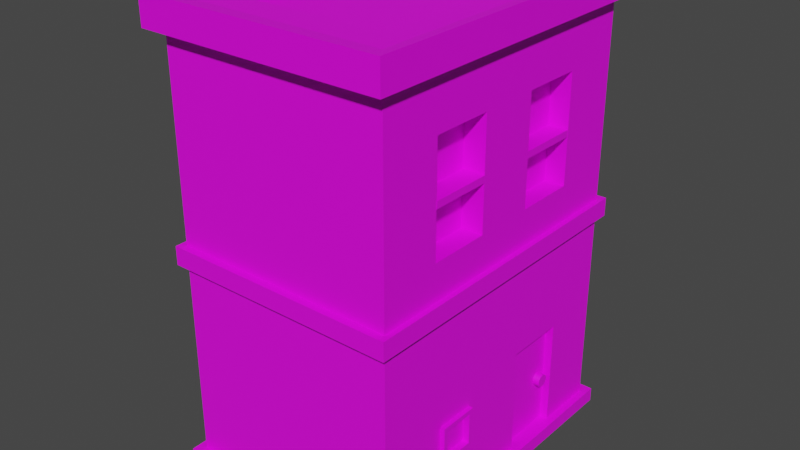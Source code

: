# Source: house2_blend.blend  (saved by Blender 2.80.75; exported with 4.5.12 LTS)
import bpy
from mathutils import Matrix  # noqa: F401  (used for matrix-valued properties, if any)

bpy.ops.wm.read_factory_settings(use_empty=True)
scene = bpy.context.scene
scene.name = 'Scene'

# ---- collections
col_collection = bpy.data.collections.new('Collection'); scene.collection.children.link(col_collection)

# ---- images (referenced by path relative to the original .blend; pixels are not part of the script)
import os
ASSET_DIR = os.environ.get("B2B_ASSET_DIR", "")  # directory of the original .blend (textures are referenced by path, not embedded)
HERE = os.path.dirname(os.path.abspath(__file__))  # packed textures are extracted next to this script under _unpacked/

def load_image(name, relpath, width, height, colorspace="sRGB"):
    """Load a texture the original file referenced (path relative to the .blend, or extracted next to this script)."""
    p = next((c for c in (os.path.join(HERE, relpath), os.path.join(ASSET_DIR, relpath)) if relpath and os.path.exists(c)), "")
    if p:
        img = bpy.data.images.load(p, check_existing=True)
        img.name = name
    else:  # same state as the original file: an image datablock whose file is absent (Cycles renders it pink)
        img = bpy.data.images.new(name, width, height)
        img.source = "FILE"
        img.filepath = "//" + (relpath or name)
    img.colorspace_settings.name = colorspace
    return img
img_housemat2_png = load_image('houseMat2.png', 'houseMat2.png', 1024, 1024, 'sRGB')

# ---- materials (node trees are filled in below, after node groups)
mat_house2mat = bpy.data.materials.new('House2Mat')
mat_house2mat.use_transparent_shadow = False

# ---- material node trees
mat_house2mat.use_nodes = True; mat_house2mat.node_tree.nodes.clear()
_N = mat_house2mat.node_tree.nodes; _L = mat_house2mat.node_tree.links
n0 = _N.new('ShaderNodeOutputMaterial'); n0.name = 'Material Output'; n0.location = (300, 300)
n1 = _N.new('ShaderNodeBsdfPrincipled'); n1.name = 'Principled BSDF'; n1.location = (10, 300)
n1.distribution = 'GGX'
n1.subsurface_method = 'BURLEY'
n1.inputs[3].default_value = 1.45
n1.inputs[27].default_value = (0.0, 0.0, 0.0, 1.0)
n1.inputs[28].default_value = 1.0
n2 = _N.new('ShaderNodeTexImage'); n2.name = 'Image Texture'; n2.location = (-280, 280)
n2.image = img_housemat2_png
_L.new(n1.outputs[0], n0.inputs[0])
_L.new(n2.outputs[0], n1.inputs[0])
n0.is_active_output = True

# ---- world
world_world = bpy.data.worlds.new('World'); scene.world = world_world
world_world.use_nodes = True; world_world.node_tree.nodes.clear()
_N = world_world.node_tree.nodes; _L = world_world.node_tree.links
n0 = _N.new('ShaderNodeOutputWorld'); n0.name = 'World Output'; n0.location = (300, 300)
n1 = _N.new('ShaderNodeBackground'); n1.name = 'Background'; n1.location = (10, 300)
n1.inputs[0].default_value = (0.05088, 0.05088, 0.05088, 1.0)
_L.new(n1.outputs[0], n0.inputs[0])
n0.is_active_output = True
world_world.color = (0.05088, 0.05088, 0.05088)
world_world.use_sun_shadow = False
world_world.sun_shadow_jitter_overblur = 0.0

# ---- meshes
me_cube_001 = bpy.data.meshes.new('Cube.001')
me_cube_001.from_pydata([(-1.096, 0.6576, 0.8753), (-1.0, -1.0, 1.0), (1.096, -0.6576, 0.8753), (-1.0, 1.0, 1.0), (1.096, -1.096, 0.8753), (1.0, -1.0, 1.0), (1.096, 1.096, 0.8753), (1.0, 1.0, 1.0), (-1.0, -1.0, 0.881), (-1.0, 1.0, 0.881), (1.0, 1.0, 0.881), (1.0, -1.0, 0.881), (-0.8133, -0.8133, 1.0), (-0.8133, 0.8133, 1.0), (0.8133, 0.8133, 1.0), (0.8133, -0.8133, 1.0), (-0.8133, -0.8133, 0.9343), (-0.8133, 0.8133, 0.9343), (0.8133, 0.8133, 0.9343), (0.8133, -0.8133, 0.9343), (-1.0, 1.0, -0.05948), (1.0, 1.0, -0.05948), (1.0, -1.0, -0.05948), (-1.0, -1.0, -0.05948), (-1.096, 1.096, 0.8753), (1.096, -1.096, 1.006), (1.096, -0.6576, 1.006), (1.096, 1.096, 1.006), (-1.0, -0.6, 1.0), (-1.0, -0.2, 1.0), (-1.0, 0.2, 1.0), (-1.0, 0.6, 1.0), (-1.096, 1.096, 1.006), (-1.096, 0.6576, 1.006), (-1.096, -1.096, 1.006), (-1.096, -1.096, 0.8753), (1.0, 0.6, 1.0), (1.0, 0.2, 1.0), (1.0, -0.2, 1.0), (1.0, -0.6, 1.0), (1.0, 0.6, 0.881), (1.0, 0.2, 0.881), (1.0, -0.2, 0.881), (1.0, -0.6, 0.881), (-1.0, -0.6, 0.881), (-1.0, -0.2, 0.881), (-1.0, 0.2, 0.881), (-1.0, 0.6, 0.881), (-0.8133, -0.488, 1.0), (-0.8133, -0.1627, 1.0), (-0.8133, 0.1627, 1.0), (-0.8133, 0.488, 1.0), (0.8133, 0.488, 1.0), (0.8133, 0.1627, 1.0), (0.8133, -0.1627, 1.0), (0.8133, -0.488, 1.0), (-0.8133, -0.488, 0.9343), (-0.8133, -0.1627, 0.9343), (-0.8133, 0.1627, 0.9343), (-0.8133, 0.488, 0.9343), (0.8133, 0.488, 0.9343), (0.8133, 0.1627, 0.9343), (0.8133, -0.1627, 0.9343), (0.8133, -0.488, 0.9343), (-1.0, -0.6, -0.05948), (-1.0, -0.2, -0.05948), (-1.0, 0.2, -0.05948), (-1.0, 0.6, -0.05948), (1.0, 0.6, -0.05948), (1.0, 0.2, -0.05948), (1.0, -0.2, -0.05948), (1.0, -0.6, -0.05948), (-1.0, 1.0, -0.4695), (1.0, 1.0, -0.4695), (1.0, -1.0, -0.4695), (-1.0, -1.0, -0.4695), (1.0, 0.6, -0.4695), (1.0, 0.2, -0.4695), (1.0, -0.2, -0.4695), (1.0, -0.6, -0.4695), (-1.0, -0.6, -0.4695), (-1.0, -0.2, -0.4695), (-1.0, 0.2, -0.4695), (-1.0, 0.6, -0.4695), (-1.0, -1.0, 0.1756), (-1.0, -1.0, 0.4108), (-1.0, -1.0, 0.6459), (-1.0, 1.0, 0.6459), (-1.0, 1.0, 0.4108), (-1.0, 1.0, 0.1756), (1.0, 1.0, 0.6459), (1.0, 1.0, 0.4108), (1.0, 1.0, 0.1756), (1.0, -1.0, 0.6459), (1.0, -1.0, 0.4108), (1.0, -1.0, 0.1756), (-1.0, -0.6, 0.6459), (-1.0, -0.6, 0.4108), (-1.0, -0.6, 0.1756), (-1.0, -0.2, 0.6459), (-1.0, -0.2, 0.4108), (-1.0, -0.2, 0.1756), (-1.0, 0.2, 0.6459), (-1.0, 0.2, 0.4108), (-1.0, 0.2, 0.1756), (-1.0, 0.6, 0.6459), (-1.0, 0.6, 0.4108), (-1.0, 0.6, 0.1756), (1.0, 0.6, 0.6459), (1.0, 0.6, 0.4108), (1.0, 0.6, 0.1756), (1.0, 0.2, 0.6459), (1.0, 0.2, 0.4108), (1.0, 0.2, 0.1756), (1.0, -0.2, 0.6459), (1.0, -0.2, 0.4108), (1.0, -0.2, 0.1756), (1.0, -0.6, 0.6459), (1.0, -0.6, 0.4108), (1.0, -0.6, 0.1756), (-1.0, 1.0, -0.9412), (1.0, 1.0, -0.9412), (1.0, -1.0, -0.9412), (1.0, 0.6, -0.9412), (1.0, 0.2, -0.9412), (1.0, -0.2, -0.9412), (1.0, -0.6, -0.9412), (-1.0, -0.6, -0.9412), (-1.0, -0.2, -0.9412), (-1.0, 0.2, -0.9412), (-1.0, 0.6, -0.9412), (-1.0, -1.0, -0.9412), (-1.0, 1.0, 0.01795), (1.0, 1.0, 0.01795), (1.0, -1.0, 0.01795), (-1.0, -0.6, 0.01795), (-1.0, -0.2, 0.01795), (-1.0, 0.2, 0.01795), (-1.0, 0.6, 0.01795), (1.0, 0.6, 0.01795), (1.0, 0.2, 0.01795), (1.0, -0.2, 0.01795), (1.0, -0.6, 0.01795), (-1.0, -1.0, 0.01795), (-1.05, 1.05, 0.01987), (-1.05, 1.05, -0.0614), (1.05, 1.05, 0.01987), (1.05, 1.05, -0.0614), (1.05, -1.05, 0.01987), (1.05, -1.05, -0.0614), (-1.05, 0.6298, -0.0614), (1.05, -0.6298, -0.0614), (-1.05, -1.05, -0.0614), (-1.05, -0.6298, -0.0614), (-1.05, -0.2099, -0.0614), (-1.05, 0.2099, -0.0614), (1.05, 0.6298, -0.0614), (1.05, 0.2099, -0.0614), (1.05, -0.2099, -0.0614), (-1.05, -0.6298, 0.01987), (-1.05, -0.2099, 0.01987), (-1.05, 0.2099, 0.01987), (-1.05, 0.6298, 0.01987), (1.05, 0.6298, 0.01987), (1.05, 0.2099, 0.01987), (1.05, -0.2099, 0.01987), (1.05, -0.6298, 0.01987), (-1.05, -1.05, 0.01987), (-1.068, -0.6408, -1.002), (-1.068, -1.068, -1.002), (-1.068, 1.068, -0.9392), (-1.068, 1.068, -1.002), (1.068, 1.068, -1.002), (1.068, 1.068, -0.9392), (1.068, 0.6408, -1.002), (1.068, -1.068, -0.9392), (1.068, -1.068, -1.002), (-1.068, 0.6408, -1.002), (-1.068, 0.2136, -1.002), (-1.068, -0.2136, -1.002), (1.068, -0.6408, -1.002), (1.068, -0.2136, -1.002), (1.068, 0.2136, -1.002), (1.068, 0.6408, -0.9392), (1.068, 0.2136, -0.9392), (1.068, -0.2136, -0.9392), (1.068, -0.6408, -0.9392), (-1.068, -0.6408, -0.9392), (-1.068, -0.2136, -0.9392), (-1.068, 0.2136, -0.9392), (-1.068, 0.6408, -0.9392), (-1.068, -1.068, -0.9392), (-1.096, -0.6576, 1.006), (-1.096, -0.2192, 1.006), (-1.096, 0.2192, 1.006), (1.096, 0.6576, 1.006), (1.096, 0.2192, 1.006), (1.096, -0.2192, 1.006), (1.096, 0.6576, 0.8753), (1.096, 0.2192, 0.8753), (1.096, -0.2192, 0.8753), (-1.096, -0.6576, 0.8753), (-1.096, -0.2192, 0.8753), (-1.096, 0.2192, 0.8753), (0.9284, 0.6, -0.4695), (0.9284, 0.2, -0.4695), (0.9284, 0.6, -0.9412), (0.9284, 0.2, -0.9412), (0.8094, -0.2, 0.6459), (0.8094, -0.2, 0.4108), (0.8094, -0.2, 0.1756), (0.8094, -0.6, 0.6459), (0.8094, -0.6, 0.4108), (0.8094, -0.6, 0.1756), (0.8206, 0.6, 0.6459), (0.8206, 0.6, 0.4108), (0.8206, 0.6, 0.1756), (0.8206, 0.2, 0.6459), (0.8206, 0.2, 0.4108), (0.8206, 0.2, 0.1756), (1.0, -0.2697, -0.5421), (1.0, -0.5303, -0.5421), (1.0, -0.2697, -0.7177), (1.0, -0.5303, -0.7177), (1.039, -0.2697, -0.5421), (1.039, -0.5303, -0.5421), (1.039, -0.2697, -0.7177), (1.039, -0.5303, -0.7177), (0.8732, 0.5687, -0.7182), (0.9886, 0.5687, -0.7182), (0.8732, 0.5679, -0.7237), (0.9886, 0.5679, -0.7237), (0.8732, 0.5655, -0.7291), (0.9886, 0.5655, -0.7291), (0.8732, 0.5616, -0.734), (0.9886, 0.5616, -0.734), (0.8732, 0.5563, -0.7384), (0.9886, 0.5563, -0.7384), (0.8732, 0.5499, -0.7419), (0.9886, 0.5499, -0.7419), (0.8732, 0.5425, -0.7445), (0.9886, 0.5425, -0.7445), (0.8732, 0.5346, -0.7462), (0.9886, 0.5346, -0.7462), (0.8732, 0.5263, -0.7467), (0.9886, 0.5263, -0.7467), (0.8732, 0.518, -0.7462), (0.9886, 0.518, -0.7462), (0.8732, 0.5101, -0.7445), (0.9886, 0.5101, -0.7445), (0.8732, 0.5028, -0.7419), (0.9886, 0.5028, -0.7419), (0.8732, 0.4963, -0.7384), (0.9886, 0.4963, -0.7384), (0.8732, 0.4911, -0.734), (0.9886, 0.4911, -0.734), (0.8732, 0.4871, -0.7291), (0.9886, 0.4871, -0.7291), (0.8732, 0.4847, -0.7237), (0.9886, 0.4847, -0.7237), (0.8732, 0.4839, -0.7182), (0.9886, 0.4839, -0.7182), (0.8732, 0.4847, -0.7126), (0.9886, 0.4847, -0.7126), (0.8732, 0.4871, -0.7073), (0.9886, 0.4871, -0.7073), (0.8732, 0.4911, -0.7023), (0.9886, 0.4911, -0.7023), (0.8732, 0.4963, -0.698), (0.9886, 0.4963, -0.698), (0.8732, 0.5028, -0.6945), (0.9886, 0.5028, -0.6945), (0.8732, 0.5101, -0.6918), (0.9886, 0.5101, -0.6918), (0.8732, 0.518, -0.6902), (0.9886, 0.518, -0.6902), (0.8732, 0.5263, -0.6896), (0.9886, 0.5263, -0.6896), (0.8732, 0.5346, -0.6902), (0.9886, 0.5346, -0.6902), (0.8732, 0.5425, -0.6918), (0.9886, 0.5425, -0.6918), (0.8732, 0.5499, -0.6945), (0.9886, 0.5499, -0.6945), (0.8732, 0.5563, -0.698), (0.9886, 0.5563, -0.698), (0.8732, 0.5616, -0.7023), (0.9886, 0.5616, -0.7023), (0.8732, 0.5655, -0.7073), (0.9886, 0.5655, -0.7073), (0.8732, 0.5679, -0.7126), (0.9886, 0.5679, -0.7126), (-1.0, -1.0, 0.3813), (-1.0, 1.0, 0.3813), (1.0, 1.0, 0.3813), (1.0, -1.0, 0.3813), (-1.0, -0.6, 0.3813), (-1.0, -0.2, 0.3813), (-1.0, 0.2, 0.3813), (-1.0, 0.6, 0.3813), (1.0, 0.6, 0.3813), (1.0, 0.2, 0.3813), (1.0, -0.2, 0.3813), (1.0, -0.6, 0.3813), (0.8094, -0.2, 0.3813), (0.8094, -0.6, 0.3813), (0.8206, 0.6, 0.3813), (0.8206, 0.2, 0.3813), (1.003, -0.2, 0.4108), (1.003, -0.6, 0.4108), (1.003, -0.2, 0.3813), (1.003, -0.6, 0.3813), (0.9983, 0.6, 0.4108), (0.9983, 0.2, 0.4108), (0.9983, 0.6, 0.3813), (0.9983, 0.2, 0.3813), (1.039, -0.2993, -0.562), (1.039, -0.5007, -0.562), (1.039, -0.2993, -0.6978), (1.039, -0.5007, -0.6978), (0.9802, -0.2993, -0.562), (0.9802, -0.5007, -0.562), (0.9802, -0.2993, -0.6978), (0.9802, -0.5007, -0.6978)], [], [(1, 28, 192, 34), (5, 1, 34, 25), (10, 9, 24, 6), (42, 41, 199, 200), (6, 27, 195, 198), (1, 5, 15, 12), (93, 11, 8, 86), (117, 43, 11, 93), (87, 9, 10, 90), (105, 47, 9, 87), (52, 14, 18, 60), (7, 3, 13, 14), (36, 7, 14, 52), (28, 1, 12, 48), (63, 56, 16, 19), (48, 12, 16, 56), (12, 15, 19, 16), (14, 13, 17, 18), (83, 67, 20, 72), (72, 20, 21, 73), (79, 71, 22, 74), (74, 22, 23, 75), (73, 21, 68, 76), (76, 68, 69, 77), (77, 69, 70, 78), (78, 70, 71, 79), (75, 23, 64, 80), (80, 64, 65, 81), (81, 65, 66, 82), (82, 66, 67, 83), (13, 51, 59, 17), (51, 50, 58, 59), (50, 49, 57, 58), (49, 48, 56, 57), (18, 17, 59, 60), (60, 59, 58, 61), (61, 58, 57, 62), (62, 57, 56, 63), (3, 31, 51, 13), (31, 30, 50, 51), (30, 29, 49, 50), (29, 28, 48, 49), (5, 39, 55, 15), (39, 38, 54, 55), (38, 37, 53, 54), (37, 36, 52, 53), (15, 55, 63, 19), (55, 54, 62, 63), (54, 53, 61, 62), (53, 52, 60, 61), (86, 8, 44, 96), (96, 44, 45, 99), (99, 45, 46, 102), (102, 46, 47, 105), (90, 10, 40, 108), (108, 40, 41, 111), (111, 41, 42, 114), (114, 42, 43, 117), (4, 25, 34, 35), (2, 26, 25, 4), (24, 32, 27, 6), (0, 33, 32, 24), (11, 43, 2, 4), (31, 3, 32, 33), (41, 40, 198, 199), (8, 11, 4, 35), (40, 10, 6, 198), (39, 5, 25, 26), (47, 46, 203, 0), (38, 39, 26, 197), (129, 82, 83, 130), (128, 81, 82, 129), (127, 80, 81, 128), (131, 75, 80, 127), (79, 126, 223, 221), (124, 77, 78, 125), (124, 123, 206, 207), (121, 73, 76, 123), (122, 74, 75, 131), (126, 79, 74, 122), (120, 72, 73, 121), (130, 83, 72, 120), (141, 116, 119, 142), (302, 115, 209, 304), (117, 118, 212, 211), (140, 113, 116, 141), (301, 112, 115, 302), (112, 111, 114, 115), (139, 110, 113, 140), (300, 109, 215, 306), (111, 112, 218, 217), (133, 92, 110, 139), (294, 91, 109, 300), (91, 90, 108, 109), (137, 104, 107, 138), (298, 103, 106, 299), (103, 102, 105, 106), (136, 101, 104, 137), (297, 100, 103, 298), (100, 99, 102, 103), (135, 98, 101, 136), (296, 97, 100, 297), (97, 96, 99, 100), (143, 84, 98, 135), (292, 85, 97, 296), (85, 86, 96, 97), (138, 107, 89, 132), (299, 106, 88, 293), (106, 105, 87, 88), (132, 89, 92, 133), (293, 88, 91, 294), (88, 87, 90, 91), (142, 119, 95, 134), (303, 118, 94, 295), (118, 117, 93, 94), (134, 95, 84, 143), (295, 94, 85, 292), (94, 93, 86, 85), (124, 125, 185, 184), (127, 128, 188, 187), (126, 122, 175, 186), (123, 124, 184, 183), (131, 127, 187, 191), (120, 121, 173, 170), (129, 130, 190, 189), (121, 123, 183, 173), (125, 126, 186, 185), (130, 120, 170, 190), (128, 129, 189, 188), (122, 131, 191, 175), (135, 136, 160, 159), (20, 67, 150, 145), (64, 23, 152, 153), (71, 70, 158, 151), (143, 135, 159, 167), (141, 142, 166, 165), (70, 69, 157, 158), (138, 132, 144, 162), (140, 141, 165, 164), (69, 68, 156, 157), (132, 133, 146, 144), (139, 140, 164, 163), (149, 148, 167, 152), (151, 166, 148, 149), (145, 144, 146, 147), (150, 162, 144, 145), (152, 167, 159, 153), (153, 159, 160, 154), (154, 160, 161, 155), (155, 161, 162, 150), (147, 146, 163, 156), (156, 163, 164, 157), (157, 164, 165, 158), (158, 165, 166, 151), (65, 64, 153, 154), (21, 20, 145, 147), (136, 137, 161, 160), (66, 65, 154, 155), (22, 71, 151, 149), (137, 138, 162, 161), (67, 66, 155, 150), (134, 143, 167, 148), (23, 22, 149, 152), (133, 139, 163, 146), (142, 134, 148, 166), (68, 21, 147, 156), (168, 180, 176, 169), (171, 172, 174, 177), (177, 174, 182, 178), (178, 182, 181, 179), (179, 181, 180, 168), (177, 190, 170, 171), (171, 170, 173, 172), (180, 186, 175, 176), (176, 175, 191, 169), (172, 173, 183, 174), (174, 183, 184, 182), (182, 184, 185, 181), (181, 185, 186, 180), (169, 191, 187, 168), (168, 187, 188, 179), (179, 188, 189, 178), (178, 189, 190, 177), (198, 195, 196, 199), (199, 196, 197, 200), (200, 197, 26, 2), (35, 34, 192, 201), (201, 192, 193, 202), (202, 193, 194, 203), (203, 194, 33, 0), (43, 42, 200, 2), (9, 47, 0, 24), (7, 36, 195, 27), (28, 29, 193, 192), (44, 8, 35, 201), (3, 7, 27, 32), (36, 37, 196, 195), (29, 30, 194, 193), (45, 44, 201, 202), (37, 38, 197, 196), (30, 31, 33, 194), (46, 45, 202, 203), (206, 204, 205, 207), (77, 124, 207, 205), (123, 76, 204, 206), (76, 77, 205, 204), (212, 305, 311, 309), (209, 208, 211, 212), (303, 119, 213, 305), (115, 114, 208, 209), (114, 117, 211, 208), (119, 116, 210, 213), (307, 306, 314, 315), (215, 214, 217, 218), (108, 111, 217, 214), (113, 110, 216, 219), (301, 113, 219, 307), (109, 108, 214, 215), (221, 223, 227, 225), (125, 78, 220, 222), (78, 79, 221, 220), (126, 125, 222, 223), (227, 226, 318, 319), (220, 221, 225, 224), (223, 222, 226, 227), (222, 220, 224, 226), (228, 229, 231, 230), (230, 231, 233, 232), (232, 233, 235, 234), (234, 235, 237, 236), (236, 237, 239, 238), (238, 239, 241, 240), (240, 241, 243, 242), (242, 243, 245, 244), (244, 245, 247, 246), (246, 247, 249, 248), (248, 249, 251, 250), (250, 251, 253, 252), (252, 253, 255, 254), (254, 255, 257, 256), (256, 257, 259, 258), (258, 259, 261, 260), (260, 261, 263, 262), (262, 263, 265, 264), (264, 265, 267, 266), (266, 267, 269, 268), (268, 269, 271, 270), (270, 271, 273, 272), (272, 273, 275, 274), (274, 275, 277, 276), (276, 277, 279, 278), (278, 279, 281, 280), (280, 281, 283, 282), (282, 283, 285, 284), (284, 285, 287, 286), (286, 287, 289, 288), (231, 229, 291, 289, 287, 285, 283, 281, 279, 277, 275, 273, 271, 269, 267, 265, 263, 261, 259, 257, 255, 253, 251, 249, 247, 245, 243, 241, 239, 237, 235, 233), (288, 289, 291, 290), (290, 291, 229, 228), (228, 230, 232, 234, 236, 238, 240, 242, 244, 246, 248, 250, 252, 254, 256, 258, 260, 262, 264, 266, 268, 270, 272, 274, 276, 278, 280, 282, 284, 286, 288, 290), (112, 301, 307, 218), (216, 306, 307, 219), (118, 303, 305, 212), (210, 304, 305, 213), (95, 295, 292, 84), (119, 303, 295, 95), (89, 293, 294, 92), (107, 299, 293, 89), (84, 292, 296, 98), (98, 296, 297, 101), (101, 297, 298, 104), (104, 298, 299, 107), (92, 294, 300, 110), (110, 300, 306, 216), (113, 301, 302, 116), (116, 302, 304, 210), (310, 308, 309, 311), (209, 212, 309, 308), (304, 209, 308, 310), (305, 304, 310, 311), (314, 312, 313, 315), (218, 307, 315, 313), (215, 218, 313, 312), (306, 215, 312, 314), (319, 318, 322, 323), (226, 224, 316, 318), (225, 227, 319, 317), (224, 225, 317, 316), (322, 320, 321, 323), (318, 316, 320, 322), (317, 319, 323, 321), (316, 317, 321, 320)])
_uv = me_cube_001.uv_layers.new(name='UVMap')
_uv.uv.foreach_set('vector', [0.8931, 0.5471, 0.8931, 0.5578, 0.8911, 0.5562, 0.8911, 0.5445, 0.9353, 0.5471, 0.8931, 0.5471, 0.8911, 0.5445, 0.9373, 0.5445, 0.7933, 0.5964, 0.7511, 0.5964, 0.7491, 0.5938, 0.7953, 0.5938, 0.7933, 0.6284, 0.7933, 0.6178, 0.7953, 0.6172, 0.7953, 0.6289, 0.5753, 0.7017, 0.5726, 0.7017, 0.5726, 0.69, 0.5753, 0.69, 0.8931, 0.5471, 0.9353, 0.5471, 0.9313, 0.5521, 0.897, 0.5521, 0.256, 0.4801, 0.261, 0.4801, 0.261, 0.5335, 0.256, 0.5335, 0.2842, 0.604, 0.2892, 0.604, 0.2892, 0.6147, 0.2842, 0.6147, 0.255, 0.6147, 0.25, 0.6147, 0.25, 0.5613, 0.255, 0.5613, 0.2687, 0.4908, 0.2637, 0.4908, 0.2637, 0.4801, 0.2687, 0.4801, 0.6018, 0.5901, 0.6018, 0.5814, 0.6031, 0.5814, 0.6031, 0.5901, 0.9353, 0.6005, 0.8931, 0.6005, 0.897, 0.5955, 0.9313, 0.5955, 0.9353, 0.5898, 0.9353, 0.6005, 0.9313, 0.5955, 0.9313, 0.5868, 0.8931, 0.5578, 0.8931, 0.5471, 0.897, 0.5521, 0.897, 0.5607, 0.7972, 0.6441, 0.8315, 0.6441, 0.8315, 0.6528, 0.7972, 0.6528, 0.6034, 0.5901, 0.6034, 0.5814, 0.6047, 0.5814, 0.6047, 0.5901, 0.6002, 0.6248, 0.6002, 0.5814, 0.6016, 0.5814, 0.6016, 0.6248, 0.605, 0.6248, 0.605, 0.5814, 0.6063, 0.5814, 0.6063, 0.6248, 0.1036, 0.5754, 0.09498, 0.5754, 0.09498, 0.5648, 0.1036, 0.5648, 0.23, 0.5335, 0.2214, 0.5335, 0.2214, 0.4801, 0.23, 0.4801, 0.1263, 0.6075, 0.135, 0.6075, 0.135, 0.6182, 0.1263, 0.6182, 0.2099, 0.4801, 0.2186, 0.4801, 0.2186, 0.5335, 0.2099, 0.5335, 0.1263, 0.5648, 0.135, 0.5648, 0.135, 0.5754, 0.1263, 0.5754, 0.1263, 0.5754, 0.135, 0.5754, 0.135, 0.5861, 0.1263, 0.5861, 0.1263, 0.5861, 0.135, 0.5861, 0.135, 0.5968, 0.1263, 0.5968, 0.1263, 0.5968, 0.135, 0.5968, 0.135, 0.6075, 0.1263, 0.6075, 0.1036, 0.6182, 0.09498, 0.6182, 0.09498, 0.6075, 0.1036, 0.6075, 0.1036, 0.6075, 0.09498, 0.6075, 0.09498, 0.5968, 0.1036, 0.5968, 0.1036, 0.5968, 0.09498, 0.5968, 0.09498, 0.5861, 0.1036, 0.5861, 0.1036, 0.5861, 0.09498, 0.5861, 0.09498, 0.5754, 0.1036, 0.5754, 0.6034, 0.6248, 0.6034, 0.6161, 0.6047, 0.6161, 0.6047, 0.6248, 0.6034, 0.6161, 0.6034, 0.6074, 0.6047, 0.6074, 0.6047, 0.6161, 0.6034, 0.6074, 0.6034, 0.5988, 0.6047, 0.5988, 0.6047, 0.6074, 0.6034, 0.5988, 0.6034, 0.5901, 0.6047, 0.5901, 0.6047, 0.5988, 0.7972, 0.6094, 0.8315, 0.6094, 0.8315, 0.6181, 0.7972, 0.6181, 0.7972, 0.6181, 0.8315, 0.6181, 0.8315, 0.6268, 0.7972, 0.6268, 0.7972, 0.6268, 0.8315, 0.6268, 0.8315, 0.6354, 0.7972, 0.6354, 0.7972, 0.6354, 0.8315, 0.6354, 0.8315, 0.6441, 0.7972, 0.6441, 0.8931, 0.6005, 0.8931, 0.5898, 0.897, 0.5868, 0.897, 0.5955, 0.8931, 0.5898, 0.8931, 0.5791, 0.897, 0.5781, 0.897, 0.5868, 0.8931, 0.5791, 0.8931, 0.5684, 0.897, 0.5694, 0.897, 0.5781, 0.8931, 0.5684, 0.8931, 0.5578, 0.897, 0.5607, 0.897, 0.5694, 0.9353, 0.5471, 0.9353, 0.5578, 0.9313, 0.5607, 0.9313, 0.5521, 0.9353, 0.5578, 0.9353, 0.5684, 0.9313, 0.5694, 0.9313, 0.5607, 0.9353, 0.5684, 0.9353, 0.5791, 0.9313, 0.5781, 0.9313, 0.5694, 0.9353, 0.5791, 0.9353, 0.5898, 0.9313, 0.5868, 0.9313, 0.5781, 0.6018, 0.6248, 0.6018, 0.6161, 0.6031, 0.6161, 0.6031, 0.6248, 0.6018, 0.6161, 0.6018, 0.6074, 0.6031, 0.6074, 0.6031, 0.6161, 0.6018, 0.6074, 0.6018, 0.5988, 0.6031, 0.5988, 0.6031, 0.6074, 0.6018, 0.5988, 0.6018, 0.5901, 0.6031, 0.5901, 0.6031, 0.5988, 0.2687, 0.5335, 0.2637, 0.5335, 0.2637, 0.5228, 0.2687, 0.5228, 0.2687, 0.5228, 0.2637, 0.5228, 0.2637, 0.5121, 0.2687, 0.5121, 0.2687, 0.5121, 0.2637, 0.5121, 0.2637, 0.5014, 0.2687, 0.5014, 0.2687, 0.5014, 0.2637, 0.5014, 0.2637, 0.4908, 0.2687, 0.4908, 0.2842, 0.5613, 0.2892, 0.5613, 0.2892, 0.572, 0.2842, 0.572, 0.2842, 0.572, 0.2892, 0.572, 0.2892, 0.5827, 0.2842, 0.5827, 0.2842, 0.5827, 0.2892, 0.5827, 0.2892, 0.5934, 0.2842, 0.5934, 0.2842, 0.5934, 0.2892, 0.5934, 0.2892, 0.604, 0.2842, 0.604, 0.5757, 0.6431, 0.5785, 0.6431, 0.5785, 0.7017, 0.5757, 0.7017, 0.5753, 0.6549, 0.5726, 0.6549, 0.5726, 0.6431, 0.5753, 0.6431, 0.7222, 0.617, 0.7195, 0.617, 0.7195, 0.5585, 0.7222, 0.5585, 0.5817, 0.6549, 0.5789, 0.6549, 0.5789, 0.6431, 0.5817, 0.6431, 0.7933, 0.6498, 0.7933, 0.6391, 0.7953, 0.6407, 0.7953, 0.6524, 0.8931, 0.5898, 0.8931, 0.6005, 0.8911, 0.603, 0.8911, 0.5913, 0.7933, 0.6178, 0.7933, 0.6071, 0.7953, 0.6055, 0.7953, 0.6172, 0.7511, 0.6498, 0.7933, 0.6498, 0.7953, 0.6524, 0.7491, 0.6524, 0.7933, 0.6071, 0.7933, 0.5964, 0.7953, 0.5938, 0.7953, 0.6055, 0.9353, 0.5578, 0.9353, 0.5471, 0.9373, 0.5445, 0.9373, 0.5562, 0.7511, 0.6071, 0.7511, 0.6178, 0.7491, 0.6172, 0.7491, 0.6055, 0.9353, 0.5684, 0.9353, 0.5578, 0.9373, 0.5562, 0.9373, 0.5679, 0.1136, 0.5861, 0.1036, 0.5861, 0.1036, 0.5754, 0.1136, 0.5754, 0.1136, 0.5968, 0.1036, 0.5968, 0.1036, 0.5861, 0.1136, 0.5861, 0.1136, 0.6075, 0.1036, 0.6075, 0.1036, 0.5968, 0.1136, 0.5968, 0.1136, 0.6182, 0.1036, 0.6182, 0.1036, 0.6075, 0.1136, 0.6075, 0.1263, 0.6075, 0.1164, 0.6075, 0.1211, 0.6056, 0.1248, 0.6056, 0.1164, 0.5861, 0.1263, 0.5861, 0.1263, 0.5968, 0.1164, 0.5968, 0.1938, 0.5299, 0.1938, 0.5405, 0.1923, 0.5405, 0.1923, 0.5299, 0.1164, 0.5648, 0.1263, 0.5648, 0.1263, 0.5754, 0.1164, 0.5754, 0.2, 0.4801, 0.2099, 0.4801, 0.2099, 0.5335, 0.2, 0.5335, 0.1164, 0.6075, 0.1263, 0.6075, 0.1263, 0.6182, 0.1164, 0.6182, 0.24, 0.5335, 0.23, 0.5335, 0.23, 0.4801, 0.24, 0.4801, 0.1136, 0.5754, 0.1036, 0.5754, 0.1036, 0.5648, 0.1136, 0.5648, 0.2709, 0.5934, 0.2743, 0.5934, 0.2743, 0.604, 0.2709, 0.604, 0.2326, 0.5455, 0.2326, 0.5447, 0.2367, 0.5447, 0.2367, 0.5455, 0.228, 0.551, 0.228, 0.5447, 0.232, 0.5447, 0.232, 0.551, 0.2709, 0.5827, 0.2743, 0.5827, 0.2743, 0.5934, 0.2709, 0.5934, 0.2786, 0.5827, 0.2792, 0.5827, 0.2792, 0.5934, 0.2786, 0.5934, 0.2792, 0.5827, 0.2842, 0.5827, 0.2842, 0.5934, 0.2792, 0.5934, 0.2709, 0.572, 0.2743, 0.572, 0.2743, 0.5827, 0.2709, 0.5827, 0.2416, 0.5455, 0.2416, 0.5447, 0.2454, 0.5447, 0.2454, 0.5455, 0.2372, 0.551, 0.2372, 0.5447, 0.241, 0.5447, 0.241, 0.551, 0.2709, 0.5613, 0.2743, 0.5613, 0.2743, 0.572, 0.2709, 0.572, 0.2786, 0.5613, 0.2792, 0.5613, 0.2792, 0.572, 0.2786, 0.572, 0.2792, 0.5613, 0.2842, 0.5613, 0.2842, 0.572, 0.2792, 0.572, 0.2819, 0.5014, 0.2786, 0.5014, 0.2786, 0.4908, 0.2819, 0.4908, 0.2742, 0.5014, 0.2736, 0.5014, 0.2736, 0.4908, 0.2742, 0.4908, 0.2736, 0.5014, 0.2687, 0.5014, 0.2687, 0.4908, 0.2736, 0.4908, 0.2819, 0.5121, 0.2786, 0.5121, 0.2786, 0.5014, 0.2819, 0.5014, 0.2742, 0.5121, 0.2736, 0.5121, 0.2736, 0.5014, 0.2742, 0.5014, 0.2736, 0.5121, 0.2687, 0.5121, 0.2687, 0.5014, 0.2736, 0.5014, 0.2819, 0.5228, 0.2786, 0.5228, 0.2786, 0.5121, 0.2819, 0.5121, 0.2742, 0.5228, 0.2736, 0.5228, 0.2736, 0.5121, 0.2742, 0.5121, 0.2736, 0.5228, 0.2687, 0.5228, 0.2687, 0.5121, 0.2736, 0.5121, 0.2819, 0.5335, 0.2786, 0.5335, 0.2786, 0.5228, 0.2819, 0.5228, 0.2742, 0.5335, 0.2736, 0.5335, 0.2736, 0.5228, 0.2742, 0.5228, 0.2736, 0.5335, 0.2687, 0.5335, 0.2687, 0.5228, 0.2736, 0.5228, 0.2819, 0.4908, 0.2786, 0.4908, 0.2786, 0.4801, 0.2819, 0.4801, 0.2742, 0.4908, 0.2736, 0.4908, 0.2736, 0.4801, 0.2742, 0.4801, 0.2736, 0.4908, 0.2687, 0.4908, 0.2687, 0.4801, 0.2736, 0.4801, 0.2682, 0.6147, 0.2649, 0.6147, 0.2649, 0.5613, 0.2682, 0.5613, 0.2605, 0.6147, 0.2599, 0.6147, 0.2599, 0.5613, 0.2605, 0.5613, 0.2599, 0.6147, 0.255, 0.6147, 0.255, 0.5613, 0.2599, 0.5613, 0.2709, 0.604, 0.2743, 0.604, 0.2743, 0.6147, 0.2709, 0.6147, 0.2786, 0.604, 0.2792, 0.604, 0.2792, 0.6147, 0.2786, 0.6147, 0.2792, 0.604, 0.2842, 0.604, 0.2842, 0.6147, 0.2792, 0.6147, 0.2428, 0.4801, 0.2461, 0.4801, 0.2461, 0.5335, 0.2428, 0.5335, 0.2504, 0.4801, 0.251, 0.4801, 0.251, 0.5335, 0.2504, 0.5335, 0.251, 0.4801, 0.256, 0.4801, 0.256, 0.5335, 0.251, 0.5335, 0.74, 0.6174, 0.74, 0.6098, 0.741, 0.6095, 0.741, 0.6177, 0.7098, 0.6021, 0.7098, 0.6098, 0.7087, 0.6095, 0.7087, 0.6013, 0.74, 0.6021, 0.74, 0.5945, 0.741, 0.5932, 0.741, 0.6013, 0.74, 0.6251, 0.74, 0.6174, 0.741, 0.6177, 0.741, 0.6259, 0.7098, 0.5945, 0.7098, 0.6021, 0.7087, 0.6013, 0.7087, 0.5932, 0.7098, 0.6327, 0.74, 0.6327, 0.741, 0.634, 0.7087, 0.634, 0.7098, 0.6174, 0.7098, 0.6251, 0.7087, 0.6259, 0.7087, 0.6177, 0.74, 0.6327, 0.74, 0.6251, 0.741, 0.6259, 0.741, 0.634, 0.74, 0.6098, 0.74, 0.6021, 0.741, 0.6013, 0.741, 0.6095, 0.7098, 0.6251, 0.7098, 0.6327, 0.7087, 0.634, 0.7087, 0.6259, 0.7098, 0.6098, 0.7098, 0.6174, 0.7087, 0.6177, 0.7087, 0.6095, 0.74, 0.5945, 0.7098, 0.5945, 0.7087, 0.5932, 0.741, 0.5932, 0.6155, 0.1686, 0.6155, 0.1762, 0.6147, 0.1761, 0.6147, 0.168, 0.5789, 0.1609, 0.5789, 0.1686, 0.5782, 0.168, 0.5782, 0.16, 0.5789, 0.1916, 0.5789, 0.1992, 0.5782, 0.2002, 0.5782, 0.1922, 0.6092, 0.1916, 0.6092, 0.1839, 0.61, 0.1841, 0.61, 0.1922, 0.6155, 0.1609, 0.6155, 0.1686, 0.6147, 0.168, 0.6147, 0.16, 0.6458, 0.1762, 0.6458, 0.1686, 0.6465, 0.168, 0.6465, 0.1761, 0.6092, 0.1839, 0.6092, 0.1762, 0.61, 0.1761, 0.61, 0.1841, 0.6155, 0.1916, 0.6155, 0.1992, 0.6147, 0.2002, 0.6147, 0.1922, 0.6458, 0.1839, 0.6458, 0.1762, 0.6465, 0.1761, 0.6465, 0.1841, 0.6092, 0.1762, 0.6092, 0.1686, 0.61, 0.168, 0.61, 0.1761, 0.6155, 0.1992, 0.6458, 0.1992, 0.6465, 0.2002, 0.6147, 0.2002, 0.6458, 0.1916, 0.6458, 0.1839, 0.6465, 0.1841, 0.6465, 0.1922, 0.6775, 0.1016, 0.6788, 0.1016, 0.6788, 0.1419, 0.6775, 0.1419, 0.6774, 0.1097, 0.6761, 0.1097, 0.6761, 0.1016, 0.6774, 0.1016, 0.6802, 0.1419, 0.679, 0.1419, 0.679, 0.1016, 0.6802, 0.1016, 0.6803, 0.168, 0.6791, 0.168, 0.6791, 0.16, 0.6803, 0.16, 0.6803, 0.2002, 0.6791, 0.2002, 0.6791, 0.1922, 0.6803, 0.1922, 0.6803, 0.1922, 0.6791, 0.1922, 0.6791, 0.1841, 0.6803, 0.1841, 0.6803, 0.1841, 0.6791, 0.1841, 0.6791, 0.1761, 0.6803, 0.1761, 0.6803, 0.1761, 0.6791, 0.1761, 0.6791, 0.168, 0.6803, 0.168, 0.6774, 0.1419, 0.6761, 0.1419, 0.6761, 0.1338, 0.6774, 0.1338, 0.6774, 0.1338, 0.6761, 0.1338, 0.6761, 0.1258, 0.6774, 0.1258, 0.6774, 0.1258, 0.6761, 0.1258, 0.6761, 0.1177, 0.6774, 0.1177, 0.6774, 0.1177, 0.6761, 0.1177, 0.6761, 0.1097, 0.6774, 0.1097, 0.5789, 0.1839, 0.5789, 0.1916, 0.5782, 0.1922, 0.5782, 0.1841, 0.6092, 0.1609, 0.5789, 0.1609, 0.5782, 0.16, 0.61, 0.16, 0.6155, 0.1762, 0.6155, 0.1839, 0.6147, 0.1841, 0.6147, 0.1761, 0.5789, 0.1762, 0.5789, 0.1839, 0.5782, 0.1841, 0.5782, 0.1761, 0.6092, 0.1992, 0.6092, 0.1916, 0.61, 0.1922, 0.61, 0.2002, 0.6155, 0.1839, 0.6155, 0.1916, 0.6147, 0.1922, 0.6147, 0.1841, 0.5789, 0.1686, 0.5789, 0.1762, 0.5782, 0.1761, 0.5782, 0.168, 0.6458, 0.1609, 0.6155, 0.1609, 0.6147, 0.16, 0.6465, 0.16, 0.5789, 0.1992, 0.6092, 0.1992, 0.61, 0.2002, 0.5782, 0.2002, 0.6458, 0.1992, 0.6458, 0.1916, 0.6465, 0.1922, 0.6465, 0.2002, 0.6458, 0.1686, 0.6458, 0.1609, 0.6465, 0.16, 0.6465, 0.168, 0.6092, 0.1686, 0.6092, 0.1609, 0.61, 0.16, 0.61, 0.168, 0.5302, 0.642, 0.5752, 0.642, 0.5752, 0.6534, 0.5302, 0.6534, 0.5302, 0.5964, 0.5752, 0.5964, 0.5752, 0.6078, 0.5302, 0.6078, 0.5302, 0.6078, 0.5752, 0.6078, 0.5752, 0.6192, 0.5302, 0.6192, 0.5302, 0.6192, 0.5752, 0.6192, 0.5752, 0.6306, 0.5302, 0.6306, 0.5302, 0.6306, 0.5752, 0.6306, 0.5752, 0.642, 0.5302, 0.642, 0.8127, 0.5901, 0.8118, 0.5901, 0.8118, 0.582, 0.8127, 0.582, 0.8119, 0.6402, 0.8128, 0.6402, 0.8128, 0.681, 0.8119, 0.681, 0.8108, 0.6729, 0.8117, 0.6729, 0.8117, 0.681, 0.8108, 0.681, 0.8107, 0.582, 0.8116, 0.582, 0.8116, 0.6228, 0.8107, 0.6228, 0.8108, 0.6402, 0.8117, 0.6402, 0.8117, 0.6483, 0.8108, 0.6483, 0.8108, 0.6483, 0.8117, 0.6483, 0.8117, 0.6565, 0.8108, 0.6565, 0.8108, 0.6565, 0.8117, 0.6565, 0.8117, 0.6647, 0.8108, 0.6647, 0.8108, 0.6647, 0.8117, 0.6647, 0.8117, 0.6729, 0.8108, 0.6729, 0.8127, 0.6228, 0.8118, 0.6228, 0.8118, 0.6146, 0.8127, 0.6146, 0.8127, 0.6146, 0.8118, 0.6146, 0.8118, 0.6065, 0.8127, 0.6065, 0.8127, 0.6065, 0.8118, 0.6065, 0.8118, 0.5983, 0.8127, 0.5983, 0.8127, 0.5983, 0.8118, 0.5983, 0.8118, 0.5901, 0.8127, 0.5901, 0.5753, 0.69, 0.5726, 0.69, 0.5726, 0.6783, 0.5753, 0.6783, 0.5753, 0.6783, 0.5726, 0.6783, 0.5726, 0.6666, 0.5753, 0.6666, 0.5753, 0.6666, 0.5726, 0.6666, 0.5726, 0.6549, 0.5753, 0.6549, 0.5817, 0.7017, 0.5789, 0.7017, 0.5789, 0.69, 0.5817, 0.69, 0.5817, 0.69, 0.5789, 0.69, 0.5789, 0.6783, 0.5817, 0.6783, 0.5817, 0.6783, 0.5789, 0.6783, 0.5789, 0.6666, 0.5817, 0.6666, 0.5817, 0.6666, 0.5789, 0.6666, 0.5789, 0.6549, 0.5817, 0.6549, 0.7933, 0.6391, 0.7933, 0.6284, 0.7953, 0.6289, 0.7953, 0.6407, 0.7511, 0.5964, 0.7511, 0.6071, 0.7491, 0.6055, 0.7491, 0.5938, 0.9353, 0.6005, 0.9353, 0.5898, 0.9373, 0.5913, 0.9373, 0.603, 0.8931, 0.5578, 0.8931, 0.5684, 0.8911, 0.5679, 0.8911, 0.5562, 0.7511, 0.6391, 0.7511, 0.6498, 0.7491, 0.6524, 0.7491, 0.6407, 0.8931, 0.6005, 0.9353, 0.6005, 0.9373, 0.603, 0.8911, 0.603, 0.9353, 0.5898, 0.9353, 0.5791, 0.9373, 0.5796, 0.9373, 0.5913, 0.8931, 0.5684, 0.8931, 0.5791, 0.8911, 0.5796, 0.8911, 0.5679, 0.7511, 0.6284, 0.7511, 0.6391, 0.7491, 0.6407, 0.7491, 0.6289, 0.9353, 0.5791, 0.9353, 0.5684, 0.9373, 0.5679, 0.9373, 0.5796, 0.8931, 0.5791, 0.8931, 0.5898, 0.8911, 0.5913, 0.8911, 0.5796, 0.7511, 0.6178, 0.7511, 0.6284, 0.7491, 0.6289, 0.7491, 0.6172, 0.6757, 0.6204, 0.6757, 0.633, 0.6672, 0.633, 0.6672, 0.6204, 0.2489, 0.4642, 0.2489, 0.4516, 0.2504, 0.4516, 0.2504, 0.4642, 0.2492, 0.4397, 0.2492, 0.4271, 0.2507, 0.4271, 0.2507, 0.4397, 0.2516, 0.5383, 0.2516, 0.549, 0.25, 0.549, 0.25, 0.5383, 0.232, 0.5447, 0.232, 0.5439, 0.232, 0.5439, 0.232, 0.5447, 0.7471, 0.7727, 0.7471, 0.779, 0.7386, 0.779, 0.7386, 0.7727, 0.228, 0.5439, 0.228, 0.5384, 0.232, 0.5384, 0.232, 0.5439, 0.2326, 0.5447, 0.2326, 0.5384, 0.2367, 0.5384, 0.2367, 0.5447, 0.2488, 0.4392, 0.2488, 0.4499, 0.2447, 0.4499, 0.2447, 0.4392, 0.2447, 0.4376, 0.2447, 0.4269, 0.2488, 0.4269, 0.2488, 0.4376, 0.9168, 0.1909, 0.9083, 0.1909, 0.9083, 0.1909, 0.9168, 0.1909, 0.7289, 0.7727, 0.7289, 0.7664, 0.7374, 0.7664, 0.7374, 0.7727, 0.2447, 0.4622, 0.2447, 0.4515, 0.2485, 0.4515, 0.2485, 0.4622, 0.2447, 0.4745, 0.2447, 0.4638, 0.2485, 0.4638, 0.2485, 0.4745, 0.2372, 0.5439, 0.2372, 0.5384, 0.241, 0.5384, 0.241, 0.5439, 0.2416, 0.5447, 0.2416, 0.5384, 0.2454, 0.5384, 0.2454, 0.5447, 0.2489, 0.4702, 0.2489, 0.4655, 0.2507, 0.4655, 0.2507, 0.4702, 0.1164, 0.5968, 0.1263, 0.5968, 0.1248, 0.5987, 0.1211, 0.5987, 0.1263, 0.5968, 0.1263, 0.6075, 0.1248, 0.6056, 0.1248, 0.5987, 0.1164, 0.6075, 0.1164, 0.5968, 0.1211, 0.5987, 0.1211, 0.6056, 0.2458, 0.546, 0.2458, 0.553, 0.2458, 0.553, 0.2458, 0.546, 0.2496, 0.546, 0.2496, 0.553, 0.2478, 0.553, 0.2478, 0.546, 0.2475, 0.546, 0.2475, 0.553, 0.2458, 0.553, 0.2458, 0.546, 0.2488, 0.6238, 0.2488, 0.6191, 0.2505, 0.6191, 0.2505, 0.6238, 0.1576, 0.9411, 0.1576, 0.9797, 0.1552, 0.9797, 0.1552, 0.9411, 0.1552, 0.9411, 0.1552, 0.9797, 0.1528, 0.9797, 0.1528, 0.9411, 0.1528, 0.9411, 0.1528, 0.9797, 0.1503, 0.9797, 0.1503, 0.9411, 0.1503, 0.9411, 0.1503, 0.9797, 0.1479, 0.9797, 0.1479, 0.9411, 0.1479, 0.9411, 0.1479, 0.9797, 0.1455, 0.9797, 0.1455, 0.9411, 0.1455, 0.9411, 0.1455, 0.9797, 0.1431, 0.9797, 0.1431, 0.9411, 0.1431, 0.9411, 0.1431, 0.9797, 0.1407, 0.9797, 0.1407, 0.9411, 0.1407, 0.9411, 0.1407, 0.9797, 0.1383, 0.9797, 0.1383, 0.9411, 0.1383, 0.9411, 0.1383, 0.9797, 0.1359, 0.9797, 0.1359, 0.9411, 0.1359, 0.9411, 0.1359, 0.9797, 0.1335, 0.9797, 0.1335, 0.9411, 0.1335, 0.9411, 0.1335, 0.9797, 0.1311, 0.9797, 0.1311, 0.9411, 0.1311, 0.9411, 0.1311, 0.9797, 0.1287, 0.9797, 0.1287, 0.9411, 0.1287, 0.9411, 0.1287, 0.9797, 0.1263, 0.9797, 0.1263, 0.9411, 0.1263, 0.9411, 0.1263, 0.9797, 0.1238, 0.9797, 0.1238, 0.9411, 0.1238, 0.9411, 0.1238, 0.9797, 0.1214, 0.9797, 0.1214, 0.9411, 0.1214, 0.9411, 0.1214, 0.9797, 0.119, 0.9797, 0.119, 0.9411, 0.119, 0.9411, 0.119, 0.9797, 0.1166, 0.9797, 0.1166, 0.9411, 0.1166, 0.9411, 0.1166, 0.9797, 0.1142, 0.9797, 0.1142, 0.9411, 0.1142, 0.9411, 0.1142, 0.9797, 0.1118, 0.9797, 0.1118, 0.9411, 0.1118, 0.9411, 0.1118, 0.9797, 0.1094, 0.9797, 0.1094, 0.9411, 0.1094, 0.9411, 0.1094, 0.9797, 0.107, 0.9797, 0.107, 0.9411, 0.107, 0.9411, 0.107, 0.9797, 0.1046, 0.9797, 0.1046, 0.9411, 0.1046, 0.9411, 0.1046, 0.9797, 0.1022, 0.9797, 0.1022, 0.9411, 0.1022, 0.9411, 0.1022, 0.9797, 0.09975, 0.9797, 0.09975, 0.9411, 0.09975, 0.9411, 0.09975, 0.9797, 0.09734, 0.9797, 0.09734, 0.9411, 0.09734, 0.9411, 0.09734, 0.9797, 0.09493, 0.9797, 0.09493, 0.9411, 0.09493, 0.9411, 0.09493, 0.9797, 0.09252, 0.9797, 0.09252, 0.9411, 0.09252, 0.9411, 0.09252, 0.9797, 0.09011, 0.9797, 0.09011, 0.9411, 0.09011, 0.9411, 0.09011, 0.9797, 0.08771, 0.9797, 0.08771, 0.9411, 0.08771, 0.9411, 0.08771, 0.9797, 0.0853, 0.9797, 0.0853, 0.9411, 0.1034, 0.94, 0.09975, 0.9404, 0.09614, 0.94, 0.09267, 0.939, 0.08947, 0.9373, 0.08667, 0.935, 0.08437, 0.9322, 0.08266, 0.929, 0.0816, 0.9255, 0.08125, 0.9219, 0.0816, 0.9183, 0.08266, 0.9148, 0.08437, 0.9116, 0.08667, 0.9088, 0.08947, 0.9065, 0.09267, 0.9048, 0.09614, 0.9037, 0.09975, 0.9034, 0.1034, 0.9037, 0.1068, 0.9048, 0.11, 0.9065, 0.1128, 0.9088, 0.1151, 0.9116, 0.1168, 0.9148, 0.1179, 0.9183, 0.1183, 0.9219, 0.1179, 0.9255, 0.1168, 0.929, 0.1151, 0.9322, 0.1128, 0.935, 0.11, 0.9373, 0.1068, 0.939, 0.0853, 0.9411, 0.0853, 0.9797, 0.08289, 0.9797, 0.08289, 0.9411, 0.08289, 0.9411, 0.08289, 0.9797, 0.08048, 0.9797, 0.08048, 0.9411, 0.1383, 0.9404, 0.1419, 0.94, 0.1454, 0.939, 0.1486, 0.9373, 0.1514, 0.935, 0.1537, 0.9322, 0.1554, 0.929, 0.1564, 0.9255, 0.1568, 0.9219, 0.1564, 0.9183, 0.1554, 0.9148, 0.1537, 0.9116, 0.1514, 0.9088, 0.1486, 0.9065, 0.1454, 0.9048, 0.1419, 0.9037, 0.1383, 0.9034, 0.1347, 0.9037, 0.1312, 0.9048, 0.128, 0.9065, 0.1252, 0.9088, 0.1229, 0.9116, 0.1212, 0.9148, 0.1202, 0.9183, 0.1198, 0.9219, 0.1202, 0.9255, 0.1212, 0.929, 0.1229, 0.9322, 0.1252, 0.935, 0.128, 0.9373, 0.1312, 0.939, 0.1347, 0.94, 0.2372, 0.5447, 0.2372, 0.5439, 0.241, 0.5439, 0.241, 0.5447, 0.7289, 0.779, 0.7289, 0.7735, 0.7374, 0.7735, 0.7374, 0.779, 0.228, 0.5447, 0.228, 0.5439, 0.232, 0.5439, 0.232, 0.5447, 0.7471, 0.7664, 0.7471, 0.7719, 0.7386, 0.7719, 0.7386, 0.7664, 0.2461, 0.4801, 0.2504, 0.4801, 0.2504, 0.5335, 0.2461, 0.5335, 0.2743, 0.604, 0.2786, 0.604, 0.2786, 0.6147, 0.2743, 0.6147, 0.2649, 0.6147, 0.2605, 0.6147, 0.2605, 0.5613, 0.2649, 0.5613, 0.2786, 0.4908, 0.2742, 0.4908, 0.2742, 0.4801, 0.2786, 0.4801, 0.2786, 0.5335, 0.2742, 0.5335, 0.2742, 0.5228, 0.2786, 0.5228, 0.2786, 0.5228, 0.2742, 0.5228, 0.2742, 0.5121, 0.2786, 0.5121, 0.2786, 0.5121, 0.2742, 0.5121, 0.2742, 0.5014, 0.2786, 0.5014, 0.2786, 0.5014, 0.2742, 0.5014, 0.2742, 0.4908, 0.2786, 0.4908, 0.2743, 0.5613, 0.2786, 0.5613, 0.2786, 0.572, 0.2743, 0.572, 0.2416, 0.551, 0.2416, 0.5455, 0.2454, 0.5455, 0.2454, 0.551, 0.2743, 0.5827, 0.2786, 0.5827, 0.2786, 0.5934, 0.2743, 0.5934, 0.2326, 0.551, 0.2326, 0.5455, 0.2367, 0.5455, 0.2367, 0.551, 0.9265, 0.1893, 0.9265, 0.1901, 0.918, 0.1901, 0.918, 0.1893, 0.9265, 0.1901, 0.918, 0.1901, 0.918, 0.1901, 0.9265, 0.1901, 0.2367, 0.5455, 0.2367, 0.5447, 0.2367, 0.5447, 0.2367, 0.5455, 0.918, 0.1893, 0.9265, 0.1893, 0.9265, 0.1893, 0.918, 0.1893, 0.9083, 0.1909, 0.9083, 0.1901, 0.9168, 0.1901, 0.9168, 0.1909, 0.241, 0.5447, 0.241, 0.5439, 0.241, 0.5439, 0.241, 0.5447, 0.9083, 0.1901, 0.9168, 0.1901, 0.9168, 0.1901, 0.9083, 0.1901, 0.2454, 0.5455, 0.2454, 0.5447, 0.2454, 0.5447, 0.2454, 0.5455, 0.2458, 0.546, 0.2458, 0.553, 0.2458, 0.553, 0.2458, 0.546, 0.2505, 0.6238, 0.2505, 0.6191, 0.2505, 0.6191, 0.2505, 0.6238, 0.2507, 0.4702, 0.2507, 0.4655, 0.2507, 0.4655, 0.2507, 0.4702, 0.2478, 0.546, 0.2478, 0.553, 0.2478, 0.553, 0.2478, 0.546, 0.7697, 0.773, 0.7659, 0.773, 0.7659, 0.766, 0.7697, 0.766, 0.2505, 0.6238, 0.2505, 0.6191, 0.2505, 0.6191, 0.2505, 0.6238, 0.2507, 0.4702, 0.2507, 0.4655, 0.2507, 0.4655, 0.2507, 0.4702, 0.2478, 0.546, 0.2478, 0.553, 0.2478, 0.553, 0.2478, 0.546])
me_cube_001.materials.append(mat_house2mat)
me_cube_001.use_remesh_preserve_volume = False
me_cube_001.use_remesh_preserve_attributes = False
me_cube_001.use_mirror_vertex_groups = False
me_cube_001.update()

# ---- objects
ob_cube = bpy.data.objects.new('Cube', me_cube_001)

# ---- transforms, parenting, visibility, modifiers, constraints
ob_cube.location = (0.0, 0.0, 3.257)
ob_cube.scale = (1.927, 2.625, 3.9)
ob_cube.lineart.crease_threshold = 0.0

# ---- collection membership
col_collection.objects.link(ob_cube)

# ---- scene / render settings (as saved in the file)
scene.frame_start = 1; scene.frame_end = 250; scene.frame_set(1)
scene.render.engine = 'BLENDER_EEVEE_NEXT'
scene.cycles.use_denoising = False
scene.cycles.samples = 128
scene.cycles.sampling_pattern = 'TABULATED_SOBOL'
scene.cycles.use_adaptive_sampling = False
scene.cycles.use_light_tree = False
scene.view_settings.view_transform = 'Filmic'
bpy.context.view_layer.update()

# ---- added for rendering (the .blend has no active camera and no usable light): camera, sun
cam_auto = bpy.data.cameras.new('AutoCamera')
cam_auto.lens = 50.0
cam_auto.sensor_width = 36.0
cam_auto.clip_end = 1000.0
ob_auto_camera = bpy.data.objects.new('AutoCamera', cam_auto)
scene.collection.objects.link(ob_auto_camera)
ob_auto_camera.location = (9.80234, -11.7628, 11.1065)
ob_auto_camera.rotation_euler = (1.09748, -7.21219e-08, 0.694738)
scene.camera = ob_auto_camera
light_auto_sun = bpy.data.lights.new('AutoSun', 'SUN')
light_auto_sun.energy = 3.0
light_auto_sun.angle = 0.0523599
ob_auto_sun = bpy.data.objects.new('AutoSun', light_auto_sun)
scene.collection.objects.link(ob_auto_sun)
ob_auto_sun.rotation_euler = (0.872665, 0.174533, 0.523599)
bpy.context.view_layer.update()
